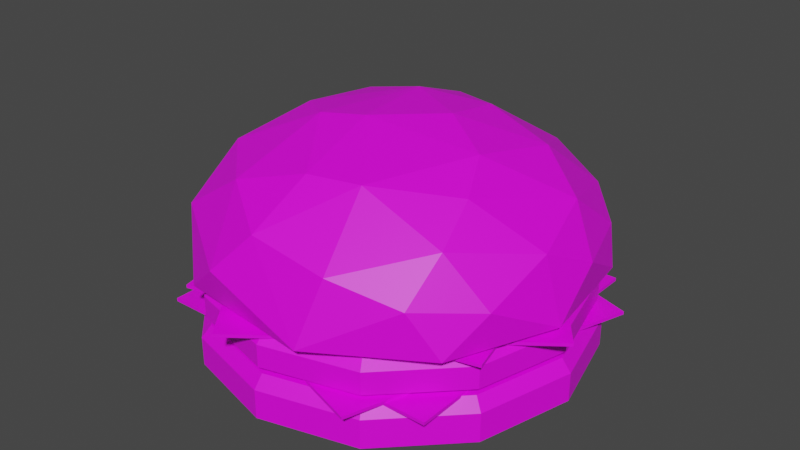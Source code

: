 # Source: Burger.blend  (saved by Blender 2.91.10; exported with 4.5.12 LTS)
import bpy
from mathutils import Matrix  # noqa: F401  (used for matrix-valued properties, if any)

bpy.ops.wm.read_factory_settings(use_empty=True)
scene = bpy.context.scene
scene.name = 'Scene'

# ---- collections
col_collection = bpy.data.collections.new('Collection'); scene.collection.children.link(col_collection)

# ---- images (referenced by path relative to the original .blend; pixels are not part of the script)
import os
ASSET_DIR = os.environ.get("B2B_ASSET_DIR", "")  # directory of the original .blend (textures are referenced by path, not embedded)
HERE = os.path.dirname(os.path.abspath(__file__))  # packed textures are extracted next to this script under _unpacked/

def load_image(name, relpath, width, height, colorspace="sRGB"):
    """Load a texture the original file referenced (path relative to the .blend, or extracted next to this script)."""
    p = next((c for c in (os.path.join(HERE, relpath), os.path.join(ASSET_DIR, relpath)) if relpath and os.path.exists(c)), "")
    if p:
        img = bpy.data.images.load(p, check_existing=True)
        img.name = name
    else:  # same state as the original file: an image datablock whose file is absent (Cycles renders it pink)
        img = bpy.data.images.new(name, width, height)
        img.source = "FILE"
        img.filepath = "//" + (relpath or name)
    img.colorspace_settings.name = colorspace
    return img
img_color_png_003 = load_image('Color.png.003', 'Color.png', 1024, 1024, 'sRGB')

# ---- materials (node trees are filled in below, after node groups)
mat_material_003 = bpy.data.materials.new('Material.003')
mat_material_003.alpha_threshold = 0.0
mat_material_003.use_transparent_shadow = False
mat_material_003.line_color = (0.0, 0.0, 0.0, 1.0)

# ---- material node trees
mat_material_003.use_nodes = True; mat_material_003.node_tree.nodes.clear()
_N = mat_material_003.node_tree.nodes; _L = mat_material_003.node_tree.links
n0 = _N.new('ShaderNodeOutputMaterial'); n0.name = 'Material Output'; n0.location = (300, 300)
n1 = _N.new('ShaderNodeBsdfPrincipled'); n1.name = 'Principled BSDF'; n1.location = (10, 300)
n1.distribution = 'GGX'
n1.subsurface_method = 'BURLEY'
n1.inputs[3].default_value = 1.45
n1.inputs[27].default_value = (0.0, 0.0, 0.0, 1.0)
n1.inputs[28].default_value = 1.0
n2 = _N.new('ShaderNodeTexImage'); n2.name = 'Image Texture'; n2.location = (-280, 280)
n2.image = img_color_png_003
_L.new(n1.outputs[0], n0.inputs[0])
_L.new(n2.outputs[0], n1.inputs[0])
n0.is_active_output = True

# ---- world
world_world = bpy.data.worlds.new('World'); scene.world = world_world
world_world.use_nodes = True; world_world.node_tree.nodes.clear()
_N = world_world.node_tree.nodes; _L = world_world.node_tree.links
n0 = _N.new('ShaderNodeOutputWorld'); n0.name = 'World Output'; n0.location = (300, 300)
n1 = _N.new('ShaderNodeBackground'); n1.name = 'Background'; n1.location = (10, 300)
n1.inputs[0].default_value = (0.05088, 0.05088, 0.05088, 1.0)
_L.new(n1.outputs[0], n0.inputs[0])
n0.is_active_output = True
world_world.color = (0.05088, 0.05088, 0.05088)
world_world.use_sun_shadow = False
world_world.sun_shadow_jitter_overblur = 0.0

# ---- meshes
me_sphere_021 = bpy.data.meshes.new('Sphere.021')
me_sphere_021.from_pydata([(-0.1531, 0.6555, 0.9901), (-0.003667, 0.8755, 0.7309), (0.1437, 0.8201, 0.03485), (0.3212, 0.8478, 0.6989), (0.3073, 0.9622, 0.1173), (0.3575, 0.7531, 0.03674), (0.1898, 0.4459, 1.109), (0.5992, 0.578, 0.03599), (0.6246, 0.7557, 0.5171), (0.827, 0.5503, 0.3932), (0.5639, 0.3719, 0.9801), (0.7637, 0.3289, 0.03599), (0.8925, 0.4796, 0.1097), (0.8206, 0.1121, 0.03485), (0.8243, 0.2182, 0.7721), (0.9798, 0.1243, 0.4299), (0.223, 0.09688, 1.209), (0.9108, -0.1451, 0.626), (0.9952, -0.1338, 0.1227), (0.8234, -0.112, 0.03599), (0.8694, -0.4763, 0.3992), (0.7308, -0.3957, 0.03674), (0.5035, -0.07762, 1.107), (0.6145, -0.3039, 0.9653), (0.5972, -0.5756, 0.03485), (0.6675, -0.5417, 0.7622), (0.6364, -0.7414, 0.4551), (0.7662, -0.6598, 0.111), (0.4235, -0.7171, 0.03674), (0.2541, -0.5582, 1.035), (0.3218, -0.8751, 0.6105), (0.2166, -0.803, 0.03485), (0.2475, -0.9867, 0.1193), (-0.005118, -0.8358, 0.03599), (-0.01407, -0.6117, 1.025), (-0.06949, -0.8905, 0.7214), (-0.2267, -0.803, 0.03485), (-0.2669, -0.9669, 0.3973), (-0.3718, -0.6906, 0.8678), (-0.4808, -0.8931, 0.1183), (-0.4339, -0.7174, 0.03599), (-0.7187, -0.673, 0.5166), (-0.6073, -0.5756, 0.03485), (-0.9038, -0.472, 0.1121), (-0.7409, -0.3957, 0.03674), (-0.7121, -0.3631, 0.8652), (-0.982, -0.2144, 0.3977), (-0.05138, -0.1841, 1.221), (-0.8335, -0.112, 0.03599), (-0.2835, -0.2324, 1.176), (-0.9009, 0.0314, 0.7121), (-0.5327, -0.04179, 1.085), (-0.9947, 0.2087, 0.119), (-0.8201, 0.1862, 0.03599), (-0.8978, 0.4045, 0.4578), (-0.7388, 0.3951, 0.03485), (-0.5036, 0.3645, 1.028), (-0.7136, 0.4494, 0.8062), (-0.7212, 0.6923, 0.3992), (-0.6094, 0.5779, 0.03599), (-0.733, 0.7309, 0.1238), (-0.3678, 0.7535, 0.03599), (-0.4155, 0.8378, 0.6155), (-0.1501, 0.3186, 1.177), (-0.1903, 0.988, 0.3572), (-0.1412, 0.9954, 0.1122), (-0.08006, 0.8329, 0.03599), (-0.005056, 0.9417, -0.6424), (-0.5014, 0.8599, -0.5788), (0.4657, 0.8156, -0.6424), (-0.8647, 0.4966, -0.5788), (0.8102, 0.471, -0.6424), (-0.9977, 0.0002562, -0.5788), (0.9364, 0.0002566, -0.6424), (-0.8647, -0.4961, -0.5788), (0.8102, -0.4705, -0.6424), (-0.5014, -0.8594, -0.5788), (0.4657, -0.815, -0.6424), (-0.005056, -0.9924, -0.5788), (-0.005056, -0.9412, -0.6424), (0.4913, -0.8594, -0.5788), (-0.4758, -0.815, -0.6424), (0.8546, -0.4961, -0.5788), (-0.8204, -0.4705, -0.6424), (0.9876, 0.0002566, -0.5788), (-0.9465, 0.0002562, -0.6424), (0.8546, 0.4966, -0.5788), (-0.8204, 0.471, -0.6424), (0.4913, 0.8599, -0.5788), (-0.4758, 0.8156, -0.6424), (-0.005056, 0.9929, -0.5788), (-0.5014, 0.8599, -0.351), (-0.8647, 0.4966, -0.351), (-0.9977, 0.0002562, -0.351), (-0.8647, -0.4961, -0.351), (-0.5014, -0.8594, -0.351), (-0.005056, -0.9924, -0.351), (0.4913, -0.8594, -0.351), (0.8546, -0.4961, -0.351), (0.9876, 0.0002566, -0.351), (0.8546, 0.4966, -0.351), (0.4913, 0.8599, -0.351), (-0.005056, 0.9929, -0.351), (-0.4762, 0.8163, -0.2556), (-0.8211, 0.4714, -0.2556), (-0.9474, 0.0002562, -0.2556), (-0.8211, -0.4709, -0.2556), (-0.4762, -0.8158, -0.2556), (-0.005056, -0.9421, -0.2556), (0.4661, -0.8158, -0.2556), (0.811, -0.4709, -0.2556), (0.9373, 0.0002566, -0.2556), (0.811, 0.4714, -0.2556), (0.4661, 0.8163, -0.2556), (-0.005056, 0.9426, -0.2556), (-0.7755, -0.7702, -0.2689), (0.7654, -0.7702, -0.2689), (-0.7755, 0.7707, -0.2689), (0.7654, 0.7707, -0.2689), (-0.7755, -0.7702, -0.2441), (0.7654, -0.7702, -0.2441), (-0.7755, 0.7707, -0.2441), (0.7654, 0.7707, -0.2441), (-0.9752, -0.4957, -0.2519), (0.4909, -0.9698, -0.2519), (-0.501, 0.9704, -0.2519), (0.965, 0.4962, -0.2519), (-0.9752, -0.4957, -0.2272), (0.4909, -0.9698, -0.2272), (-0.501, 0.9704, -0.2272), (0.965, 0.4962, -0.2272), (-0.005056, 0.9139, -0.2382), (-0.4868, 0.8346, -0.1891), (0.4518, 0.7915, -0.2382), (-0.8394, 0.482, -0.1891), (0.7862, 0.4571, -0.2382), (-0.9685, 0.0002562, -0.1891), (0.9086, 0.0002566, -0.2382), (-0.8394, -0.4814, -0.1891), (0.7862, -0.4566, -0.2382), (-0.4868, -0.8341, -0.1891), (0.4518, -0.791, -0.2382), (-0.005056, -0.9631, -0.1891), (-0.005056, -0.9134, -0.2382), (0.4766, -0.8341, -0.1891), (-0.4619, -0.791, -0.2382), (0.8293, -0.4814, -0.1891), (-0.7963, -0.4566, -0.2382), (0.9583, 0.0002566, -0.1891), (-0.9187, 0.0002562, -0.2382), (0.8293, 0.482, -0.1891), (-0.7963, 0.4571, -0.2382), (0.4766, 0.8346, -0.1891), (-0.4619, 0.7915, -0.2382), (-0.005056, 0.9637, -0.1891), (-0.4868, 0.8346, -0.01325), (-0.8394, 0.482, -0.01325), (-0.9685, 0.0002562, -0.01325), (-0.8394, -0.4814, -0.01325), (-0.4868, -0.8341, -0.01325), (-0.005056, -0.9631, -0.01325), (0.4766, -0.8341, -0.01325), (0.8293, -0.4814, -0.01325), (0.9583, 0.0002566, -0.01325), (0.8293, 0.482, -0.01325), (0.4766, 0.8346, -0.01325), (-0.005056, 0.9637, -0.01325), (-0.4623, 0.7923, 0.06035), (-0.7971, 0.4575, 0.06035), (-0.9196, 0.0002562, 0.06035), (-0.7971, -0.457, 0.06035), (-0.4623, -0.7917, 0.06035), (-0.005056, -0.9143, 0.06035), (0.4522, -0.7917, 0.06035), (0.7869, -0.457, 0.06035), (0.9095, 0.0002566, 0.06035), (0.7869, 0.4575, 0.06035), (0.4522, 0.7923, 0.06035), (-0.005056, 0.9148, 0.06035), (-1.084, 0.1501, 0.03772), (-0.1549, -1.079, 0.03772), (0.1448, 1.079, 0.03772), (1.074, -0.1496, 0.03772), (-1.084, 0.1501, 0.0625), (-0.1549, -1.079, 0.0625), (0.1448, 1.079, 0.0625), (1.074, -0.1496, 0.0625), (-0.8889, 0.5406, 0.05467), (-0.5454, -0.8836, 0.05467), (0.5353, 0.8841, 0.05467), (0.8788, -0.5401, 0.05467), (-0.8889, 0.5406, 0.07824), (-0.5454, -0.8836, 0.07824), (0.5353, 0.8841, 0.07824), (0.8788, -0.5401, 0.07824)], [], [(63, 16, 6), (1, 3, 64), (64, 3, 4), (64, 4, 65), (2, 4, 5), (0, 6, 3), (0, 3, 1), (3, 8, 4), (6, 10, 3), (4, 8, 12), (12, 11, 7), (10, 14, 8), (10, 22, 14), (12, 13, 11), (16, 22, 10), (15, 18, 12), (17, 25, 20), (17, 20, 18), (2, 66, 65, 4), (23, 25, 17), (20, 25, 26), (27, 24, 21), (24, 27, 28), (32, 31, 28), (31, 32, 33), (29, 34, 35), (29, 35, 30), (35, 37, 32), (37, 39, 32), (34, 49, 38), (34, 38, 35), (36, 39, 40), (49, 45, 38), (42, 43, 44), (41, 45, 46), (43, 48, 44), (43, 46, 52), (45, 51, 50), (46, 50, 52), (52, 53, 48), (50, 57, 54), (47, 63, 49), (51, 63, 56), (54, 58, 60), (60, 59, 55), (54, 57, 58), (56, 0, 57), (58, 62, 60), (60, 61, 59), (63, 0, 56), (60, 62, 64), (60, 64, 65), (65, 66, 61), (62, 0, 1), (62, 1, 64), (7, 5, 4, 12), (0, 63, 6), (3, 10, 8), (18, 19, 13, 12), (10, 6, 16), (12, 8, 9), (9, 8, 14), (9, 14, 15), (9, 15, 12), (15, 14, 17), (27, 21, 19, 18), (15, 17, 18), (14, 22, 23), (14, 23, 17), (18, 20, 27), (39, 36, 33, 32), (22, 16, 47), (22, 29, 23), (20, 26, 27), (22, 47, 29), (25, 23, 29), (26, 25, 30), (26, 30, 32), (27, 26, 32), (27, 32, 28), (25, 29, 30), (29, 47, 34), (30, 35, 32), (43, 42, 40, 39), (47, 49, 34), (37, 35, 38), (37, 38, 41), (37, 41, 39), (39, 41, 43), (57, 50, 51, 56), (38, 45, 41), (45, 49, 51), (41, 46, 43), (43, 52, 48), (46, 45, 50), (55, 53, 52, 60), (52, 50, 54), (49, 63, 51), (52, 54, 60), (57, 0, 62), (58, 57, 62), (47, 16, 63), (60, 65, 61), (85, 72, 70, 87), (87, 70, 68, 89), (71, 86, 84, 73), (67, 90, 88, 69), (89, 68, 90, 67), (73, 84, 82, 75), (75, 82, 80, 77), (77, 80, 78, 79), (79, 78, 76, 81), (81, 76, 74, 83), (83, 74, 72, 85), (84, 99, 98, 82), (69, 88, 86, 71), (67, 69, 71, 73, 75, 77, 79, 81, 83, 85, 87, 89), (94, 106, 105, 93), (80, 97, 96, 78), (90, 102, 101, 88), (76, 95, 94, 74), (86, 100, 99, 84), (72, 93, 92, 70), (82, 98, 97, 80), (68, 91, 102, 90), (78, 96, 95, 76), (74, 94, 93, 72), (70, 92, 91, 68), (88, 101, 100, 86), (114, 103, 104, 105, 106, 107, 108, 109, 110, 111, 112, 113), (101, 113, 112, 100), (91, 103, 114, 102), (98, 110, 109, 97), (95, 107, 106, 94), (102, 114, 113, 101), (92, 104, 103, 91), (99, 111, 110, 98), (96, 108, 107, 95), (93, 105, 104, 92), (100, 112, 111, 99), (97, 109, 108, 96), (115, 117, 118, 116), (119, 120, 122, 121), (116, 118, 122, 120), (117, 115, 119, 121), (118, 117, 121, 122), (115, 116, 120, 119), (123, 125, 126, 124), (127, 128, 130, 129), (124, 126, 130, 128), (125, 123, 127, 129), (126, 125, 129, 130), (123, 124, 128, 127), (149, 136, 134, 151), (151, 134, 132, 153), (135, 150, 148, 137), (131, 154, 152, 133), (153, 132, 154, 131), (137, 148, 146, 139), (139, 146, 144, 141), (141, 144, 142, 143), (143, 142, 140, 145), (145, 140, 138, 147), (147, 138, 136, 149), (148, 163, 162, 146), (133, 152, 150, 135), (131, 133, 135, 137, 139, 141, 143, 145, 147, 149, 151, 153), (158, 170, 169, 157), (144, 161, 160, 142), (154, 166, 165, 152), (140, 159, 158, 138), (150, 164, 163, 148), (136, 157, 156, 134), (146, 162, 161, 144), (132, 155, 166, 154), (142, 160, 159, 140), (138, 158, 157, 136), (134, 156, 155, 132), (152, 165, 164, 150), (178, 167, 168, 169, 170, 171, 172, 173, 174, 175, 176, 177), (165, 177, 176, 164), (155, 167, 178, 166), (162, 174, 173, 161), (159, 171, 170, 158), (166, 178, 177, 165), (156, 168, 167, 155), (163, 175, 174, 162), (160, 172, 171, 159), (157, 169, 168, 156), (164, 176, 175, 163), (161, 173, 172, 160), (179, 181, 182, 180), (183, 184, 186, 185), (180, 182, 186, 184), (181, 179, 183, 185), (182, 181, 185, 186), (179, 180, 184, 183), (187, 189, 190, 188), (191, 192, 194, 193), (188, 190, 194, 192), (189, 187, 191, 193), (190, 189, 193, 194), (187, 188, 192, 191)])
_uv = me_sphere_021.uv_layers.new(name='UVMap')
_uv.uv.foreach_set('vector', [0.5408, 0.7929, 0.5404, 0.793, 0.5406, 0.7929, 0.5407, 0.7926, 0.5406, 0.7926, 0.5407, 0.7924, 0.5407, 0.7924, 0.5406, 0.7926, 0.5406, 0.7923, 0.5407, 0.7924, 0.5406, 0.7923, 0.5407, 0.7923, 0.5407, 0.7922, 0.5406, 0.7923, 0.5406, 0.7922, 0.5408, 0.7927, 0.5406, 0.7929, 0.5406, 0.7926, 0.5408, 0.7927, 0.5406, 0.7926, 0.5407, 0.7926, 0.5406, 0.7926, 0.5405, 0.7925, 0.5406, 0.7923, 0.5406, 0.7929, 0.5404, 0.7927, 0.5406, 0.7926, 0.5406, 0.7923, 0.5405, 0.7925, 0.5404, 0.7923, 0.5404, 0.7923, 0.5404, 0.7922, 0.5405, 0.7922, 0.5404, 0.7927, 0.5404, 0.7926, 0.5405, 0.7925, 0.5404, 0.7927, 0.5402, 0.7928, 0.5404, 0.7926, 0.5404, 0.7923, 0.5403, 0.7922, 0.5404, 0.7922, 0.5404, 0.793, 0.5402, 0.7928, 0.5404, 0.7927, 0.5403, 0.7924, 0.5403, 0.7923, 0.5404, 0.7923, 0.5402, 0.7925, 0.5401, 0.7926, 0.5402, 0.7924, 0.5402, 0.7925, 0.5402, 0.7924, 0.5403, 0.7923, 0.5407, 0.7922, 0.5407, 0.7922, 0.5407, 0.7923, 0.5406, 0.7923, 0.5402, 0.7927, 0.5401, 0.7926, 0.5402, 0.7925, 0.5402, 0.7924, 0.5401, 0.7926, 0.5401, 0.7924, 0.5401, 0.7923, 0.5401, 0.7922, 0.5402, 0.7922, 0.5401, 0.7922, 0.5401, 0.7923, 0.54, 0.7922, 0.5399, 0.7923, 0.54, 0.7922, 0.54, 0.7922, 0.54, 0.7922, 0.5399, 0.7923, 0.5399, 0.7922, 0.54, 0.7928, 0.5399, 0.7928, 0.5399, 0.7926, 0.54, 0.7928, 0.5399, 0.7926, 0.54, 0.7925, 0.5399, 0.7926, 0.5398, 0.7924, 0.5399, 0.7923, 0.5398, 0.7924, 0.5398, 0.7923, 0.5399, 0.7923, 0.5399, 0.7928, 0.5396, 0.7929, 0.5398, 0.7927, 0.5399, 0.7928, 0.5398, 0.7927, 0.5399, 0.7926, 0.5398, 0.7922, 0.5398, 0.7923, 0.5397, 0.7922, 0.5396, 0.7929, 0.5396, 0.7926, 0.5398, 0.7927, 0.5397, 0.7922, 0.5396, 0.7923, 0.5396, 0.7922, 0.5397, 0.7925, 0.5396, 0.7926, 0.5395, 0.7924, 0.5396, 0.7923, 0.5395, 0.7922, 0.5396, 0.7922, 0.5396, 0.7923, 0.5395, 0.7924, 0.5395, 0.7923, 0.5396, 0.7926, 0.5395, 0.7928, 0.5395, 0.7926, 0.5411, 0.7923, 0.5411, 0.7926, 0.5411, 0.7923, 0.5411, 0.7923, 0.541, 0.7922, 0.5411, 0.7922, 0.5411, 0.7926, 0.541, 0.7926, 0.541, 0.7924, 0.5409, 0.7931, 0.5408, 0.7929, 0.5411, 0.793, 0.5411, 0.7928, 0.5408, 0.7929, 0.5409, 0.7928, 0.541, 0.7924, 0.5409, 0.7924, 0.5409, 0.7923, 0.5409, 0.7923, 0.5409, 0.7922, 0.541, 0.7922, 0.541, 0.7924, 0.541, 0.7926, 0.5409, 0.7924, 0.5409, 0.7928, 0.5408, 0.7927, 0.541, 0.7926, 0.5409, 0.7924, 0.5408, 0.7925, 0.5409, 0.7923, 0.5409, 0.7923, 0.5408, 0.7922, 0.5409, 0.7922, 0.5408, 0.7929, 0.5408, 0.7927, 0.5409, 0.7928, 0.5409, 0.7923, 0.5408, 0.7925, 0.5407, 0.7924, 0.5409, 0.7923, 0.5407, 0.7924, 0.5407, 0.7923, 0.5407, 0.7923, 0.5407, 0.7922, 0.5408, 0.7922, 0.5408, 0.7925, 0.5408, 0.7927, 0.5407, 0.7926, 0.5408, 0.7925, 0.5407, 0.7926, 0.5407, 0.7924, 0.5405, 0.7922, 0.5406, 0.7922, 0.5406, 0.7923, 0.5404, 0.7923, 0.5408, 0.7927, 0.5408, 0.7929, 0.5406, 0.7929, 0.5406, 0.7926, 0.5404, 0.7927, 0.5405, 0.7925, 0.5403, 0.7923, 0.5403, 0.7922, 0.5403, 0.7922, 0.5404, 0.7923, 0.5404, 0.7927, 0.5406, 0.7929, 0.5404, 0.793, 0.5404, 0.7923, 0.5405, 0.7925, 0.5404, 0.7924, 0.5404, 0.7924, 0.5405, 0.7925, 0.5404, 0.7926, 0.5404, 0.7924, 0.5404, 0.7926, 0.5403, 0.7924, 0.5404, 0.7924, 0.5403, 0.7924, 0.5404, 0.7923, 0.5403, 0.7924, 0.5404, 0.7926, 0.5402, 0.7925, 0.5401, 0.7923, 0.5402, 0.7922, 0.5403, 0.7922, 0.5403, 0.7923, 0.5403, 0.7924, 0.5402, 0.7925, 0.5403, 0.7923, 0.5404, 0.7926, 0.5402, 0.7928, 0.5402, 0.7927, 0.5404, 0.7926, 0.5402, 0.7927, 0.5402, 0.7925, 0.5403, 0.7923, 0.5402, 0.7924, 0.5401, 0.7923, 0.5398, 0.7923, 0.5398, 0.7922, 0.5399, 0.7922, 0.5399, 0.7923, 0.5402, 0.7928, 0.5404, 0.793, 0.5399, 0.793, 0.5402, 0.7928, 0.54, 0.7928, 0.5402, 0.7927, 0.5402, 0.7924, 0.5401, 0.7924, 0.5401, 0.7923, 0.5402, 0.7928, 0.5399, 0.793, 0.54, 0.7928, 0.5401, 0.7926, 0.5402, 0.7927, 0.54, 0.7928, 0.5401, 0.7924, 0.5401, 0.7926, 0.54, 0.7925, 0.5401, 0.7924, 0.54, 0.7925, 0.5399, 0.7923, 0.5401, 0.7923, 0.5401, 0.7924, 0.5399, 0.7923, 0.5401, 0.7923, 0.5399, 0.7923, 0.54, 0.7922, 0.5401, 0.7926, 0.54, 0.7928, 0.54, 0.7925, 0.54, 0.7928, 0.5399, 0.793, 0.5399, 0.7928, 0.54, 0.7925, 0.5399, 0.7926, 0.5399, 0.7923, 0.5396, 0.7923, 0.5397, 0.7922, 0.5397, 0.7922, 0.5398, 0.7923, 0.5399, 0.793, 0.5396, 0.7929, 0.5399, 0.7928, 0.5398, 0.7924, 0.5399, 0.7926, 0.5398, 0.7927, 0.5398, 0.7924, 0.5398, 0.7927, 0.5397, 0.7925, 0.5398, 0.7924, 0.5397, 0.7925, 0.5398, 0.7923, 0.5398, 0.7923, 0.5397, 0.7925, 0.5396, 0.7923, 0.541, 0.7926, 0.5411, 0.7926, 0.5411, 0.7928, 0.5409, 0.7928, 0.5398, 0.7927, 0.5396, 0.7926, 0.5397, 0.7925, 0.5396, 0.7926, 0.5396, 0.7929, 0.5395, 0.7928, 0.5397, 0.7925, 0.5395, 0.7924, 0.5396, 0.7923, 0.5396, 0.7923, 0.5395, 0.7923, 0.5395, 0.7922, 0.5395, 0.7924, 0.5396, 0.7926, 0.5395, 0.7926, 0.541, 0.7922, 0.541, 0.7922, 0.5411, 0.7923, 0.5409, 0.7923, 0.5411, 0.7923, 0.5411, 0.7926, 0.541, 0.7924, 0.5411, 0.793, 0.5408, 0.7929, 0.5411, 0.7928, 0.5411, 0.7923, 0.541, 0.7924, 0.5409, 0.7923, 0.541, 0.7926, 0.5408, 0.7927, 0.5408, 0.7925, 0.5409, 0.7924, 0.541, 0.7926, 0.5408, 0.7925, 0.5409, 0.7931, 0.5404, 0.793, 0.5408, 0.7929, 0.5409, 0.7923, 0.5407, 0.7923, 0.5408, 0.7922, 0.5403, 0.7919, 0.5403, 0.7919, 0.5404, 0.7921, 0.5404, 0.7921, 0.5404, 0.7921, 0.5404, 0.7921, 0.5405, 0.7922, 0.5405, 0.7922, 0.541, 0.7921, 0.541, 0.7921, 0.5411, 0.7919, 0.5411, 0.7919, 0.5407, 0.7923, 0.5407, 0.7923, 0.5409, 0.7922, 0.5409, 0.7922, 0.5405, 0.7922, 0.5405, 0.7922, 0.5407, 0.7923, 0.5407, 0.7923, 0.5411, 0.7919, 0.5411, 0.7919, 0.541, 0.7917, 0.541, 0.7917, 0.541, 0.7917, 0.541, 0.7917, 0.5409, 0.7916, 0.5409, 0.7916, 0.5409, 0.7916, 0.5409, 0.7916, 0.5407, 0.7915, 0.5407, 0.7915, 0.5407, 0.7915, 0.5407, 0.7915, 0.5405, 0.7916, 0.5405, 0.7916, 0.5405, 0.7916, 0.5405, 0.7916, 0.5404, 0.7917, 0.5404, 0.7917, 0.5404, 0.7917, 0.5404, 0.7917, 0.5403, 0.7919, 0.5403, 0.7919, 0.5411, 0.7919, 0.5411, 0.7919, 0.541, 0.7917, 0.541, 0.7917, 0.5409, 0.7922, 0.5409, 0.7922, 0.541, 0.7921, 0.541, 0.7921, 0.5407, 0.7923, 0.5409, 0.7922, 0.541, 0.7921, 0.5411, 0.7919, 0.541, 0.7917, 0.5409, 0.7916, 0.5407, 0.7915, 0.5405, 0.7916, 0.5404, 0.7917, 0.5403, 0.7919, 0.5404, 0.7921, 0.5405, 0.7922, 0.5404, 0.7917, 0.5404, 0.7917, 0.5403, 0.7919, 0.5403, 0.7919, 0.5409, 0.7916, 0.5409, 0.7916, 0.5407, 0.7915, 0.5407, 0.7915, 0.5407, 0.7923, 0.5407, 0.7923, 0.5409, 0.7922, 0.5409, 0.7922, 0.5405, 0.7916, 0.5405, 0.7916, 0.5404, 0.7917, 0.5404, 0.7917, 0.541, 0.7921, 0.541, 0.7921, 0.5411, 0.7919, 0.5411, 0.7919, 0.5403, 0.7919, 0.5403, 0.7919, 0.5404, 0.7921, 0.5404, 0.7921, 0.541, 0.7917, 0.541, 0.7917, 0.5409, 0.7916, 0.5409, 0.7916, 0.5405, 0.7922, 0.5405, 0.7922, 0.5407, 0.7923, 0.5407, 0.7923, 0.5407, 0.7915, 0.5407, 0.7915, 0.5405, 0.7916, 0.5405, 0.7916, 0.5404, 0.7917, 0.5404, 0.7917, 0.5403, 0.7919, 0.5403, 0.7919, 0.5404, 0.7921, 0.5404, 0.7921, 0.5405, 0.7922, 0.5405, 0.7922, 0.5409, 0.7922, 0.5409, 0.7922, 0.541, 0.7921, 0.541, 0.7921, 0.5407, 0.7923, 0.5405, 0.7922, 0.5404, 0.7921, 0.5403, 0.7919, 0.5404, 0.7917, 0.5405, 0.7916, 0.5407, 0.7915, 0.5409, 0.7916, 0.541, 0.7917, 0.5411, 0.7919, 0.541, 0.7921, 0.5409, 0.7922, 0.5409, 0.7922, 0.5409, 0.7922, 0.541, 0.7921, 0.541, 0.7921, 0.5405, 0.7922, 0.5405, 0.7922, 0.5407, 0.7923, 0.5407, 0.7923, 0.541, 0.7917, 0.541, 0.7917, 0.5409, 0.7916, 0.5409, 0.7916, 0.5405, 0.7916, 0.5405, 0.7916, 0.5404, 0.7917, 0.5404, 0.7917, 0.5407, 0.7923, 0.5407, 0.7923, 0.5409, 0.7922, 0.5409, 0.7922, 0.5404, 0.7921, 0.5404, 0.7921, 0.5405, 0.7922, 0.5405, 0.7922, 0.5411, 0.7919, 0.5411, 0.7919, 0.541, 0.7917, 0.541, 0.7917, 0.5407, 0.7915, 0.5407, 0.7915, 0.5405, 0.7916, 0.5405, 0.7916, 0.5403, 0.7919, 0.5403, 0.7919, 0.5404, 0.7921, 0.5404, 0.7921, 0.541, 0.7921, 0.541, 0.7921, 0.5411, 0.7919, 0.5411, 0.7919, 0.5409, 0.7916, 0.5409, 0.7916, 0.5407, 0.7915, 0.5407, 0.7915, 0.8166, 0.5608, 0.8166, 0.5632, 0.819, 0.5632, 0.819, 0.5608, 0.8166, 0.5608, 0.819, 0.5608, 0.819, 0.5632, 0.8166, 0.5632, 0.819, 0.5608, 0.819, 0.5632, 0.819, 0.5632, 0.819, 0.5608, 0.8166, 0.5632, 0.8166, 0.5608, 0.8166, 0.5608, 0.8166, 0.5632, 0.819, 0.5632, 0.8166, 0.5632, 0.8166, 0.5632, 0.819, 0.5632, 0.8166, 0.5608, 0.819, 0.5608, 0.819, 0.5608, 0.8166, 0.5608, 0.6495, 0.6278, 0.6495, 0.6295, 0.6512, 0.6295, 0.6512, 0.6278, 0.6495, 0.6278, 0.6512, 0.6278, 0.6512, 0.6295, 0.6495, 0.6295, 0.6512, 0.6278, 0.6512, 0.6295, 0.6512, 0.6295, 0.6512, 0.6278, 0.6495, 0.6295, 0.6495, 0.6278, 0.6495, 0.6278, 0.6495, 0.6295, 0.6512, 0.6295, 0.6495, 0.6295, 0.6495, 0.6295, 0.6512, 0.6295, 0.6495, 0.6278, 0.6512, 0.6278, 0.6512, 0.6278, 0.6495, 0.6278, 0.5399, 0.5042, 0.5399, 0.5042, 0.5402, 0.5054, 0.5402, 0.5054, 0.5402, 0.5054, 0.5402, 0.5054, 0.5411, 0.5063, 0.5411, 0.5063, 0.5443, 0.5054, 0.5443, 0.5054, 0.5447, 0.5042, 0.5447, 0.5042, 0.5423, 0.5066, 0.5423, 0.5066, 0.5435, 0.5063, 0.5435, 0.5063, 0.5411, 0.5063, 0.5411, 0.5063, 0.5423, 0.5066, 0.5423, 0.5066, 0.5447, 0.5042, 0.5447, 0.5042, 0.5443, 0.503, 0.5443, 0.503, 0.5443, 0.503, 0.5443, 0.503, 0.5435, 0.5022, 0.5435, 0.5022, 0.5435, 0.5022, 0.5435, 0.5022, 0.5423, 0.5018, 0.5423, 0.5018, 0.5423, 0.5018, 0.5423, 0.5018, 0.5411, 0.5022, 0.5411, 0.5022, 0.5411, 0.5022, 0.5411, 0.5022, 0.5402, 0.503, 0.5402, 0.503, 0.5402, 0.503, 0.5402, 0.503, 0.5399, 0.5042, 0.5399, 0.5042, 0.5447, 0.5042, 0.5447, 0.5042, 0.5443, 0.503, 0.5443, 0.503, 0.5435, 0.5063, 0.5435, 0.5063, 0.5443, 0.5054, 0.5443, 0.5054, 0.5423, 0.5066, 0.5435, 0.5063, 0.5443, 0.5054, 0.5447, 0.5042, 0.5443, 0.503, 0.5435, 0.5022, 0.5423, 0.5018, 0.5411, 0.5022, 0.5402, 0.503, 0.5399, 0.5042, 0.5402, 0.5054, 0.5411, 0.5063, 0.5402, 0.503, 0.5402, 0.503, 0.5399, 0.5042, 0.5399, 0.5042, 0.5435, 0.5022, 0.5435, 0.5022, 0.5423, 0.5018, 0.5423, 0.5018, 0.5423, 0.5066, 0.5423, 0.5066, 0.5435, 0.5063, 0.5435, 0.5063, 0.5411, 0.5022, 0.5411, 0.5022, 0.5402, 0.503, 0.5402, 0.503, 0.5443, 0.5054, 0.5443, 0.5054, 0.5447, 0.5042, 0.5447, 0.5042, 0.5399, 0.5042, 0.5399, 0.5042, 0.5402, 0.5054, 0.5402, 0.5054, 0.5443, 0.503, 0.5443, 0.503, 0.5435, 0.5022, 0.5435, 0.5022, 0.5411, 0.5063, 0.5411, 0.5063, 0.5423, 0.5066, 0.5423, 0.5066, 0.5423, 0.5018, 0.5423, 0.5018, 0.5411, 0.5022, 0.5411, 0.5022, 0.5402, 0.503, 0.5402, 0.503, 0.5399, 0.5042, 0.5399, 0.5042, 0.5402, 0.5054, 0.5402, 0.5054, 0.5411, 0.5063, 0.5411, 0.5063, 0.5435, 0.5063, 0.5435, 0.5063, 0.5443, 0.5054, 0.5443, 0.5054, 0.5423, 0.5066, 0.5411, 0.5063, 0.5402, 0.5054, 0.5399, 0.5042, 0.5402, 0.503, 0.5411, 0.5022, 0.5423, 0.5018, 0.5435, 0.5022, 0.5443, 0.503, 0.5447, 0.5042, 0.5443, 0.5054, 0.5435, 0.5063, 0.5435, 0.5063, 0.5435, 0.5063, 0.5443, 0.5054, 0.5443, 0.5054, 0.5411, 0.5063, 0.5411, 0.5063, 0.5423, 0.5066, 0.5423, 0.5066, 0.5443, 0.503, 0.5443, 0.503, 0.5435, 0.5022, 0.5435, 0.5022, 0.5411, 0.5022, 0.5411, 0.5022, 0.5402, 0.503, 0.5402, 0.503, 0.5423, 0.5066, 0.5423, 0.5066, 0.5435, 0.5063, 0.5435, 0.5063, 0.5402, 0.5054, 0.5402, 0.5054, 0.5411, 0.5063, 0.5411, 0.5063, 0.5447, 0.5042, 0.5447, 0.5042, 0.5443, 0.503, 0.5443, 0.503, 0.5423, 0.5018, 0.5423, 0.5018, 0.5411, 0.5022, 0.5411, 0.5022, 0.5399, 0.5042, 0.5399, 0.5042, 0.5402, 0.5054, 0.5402, 0.5054, 0.5443, 0.5054, 0.5443, 0.5054, 0.5447, 0.5042, 0.5447, 0.5042, 0.5435, 0.5022, 0.5435, 0.5022, 0.5423, 0.5018, 0.5423, 0.5018, 0.6465, 0.6217, 0.6465, 0.6233, 0.6481, 0.6233, 0.6481, 0.6217, 0.6465, 0.6217, 0.6481, 0.6217, 0.6481, 0.6233, 0.6465, 0.6233, 0.6481, 0.6217, 0.6481, 0.6233, 0.6481, 0.6233, 0.6481, 0.6217, 0.6465, 0.6233, 0.6465, 0.6217, 0.6465, 0.6217, 0.6465, 0.6233, 0.6481, 0.6233, 0.6465, 0.6233, 0.6465, 0.6233, 0.6481, 0.6233, 0.6465, 0.6217, 0.6481, 0.6217, 0.6481, 0.6217, 0.6465, 0.6217, 0.595, 0.5609, 0.595, 0.5632, 0.5973, 0.5632, 0.5973, 0.5609, 0.595, 0.5609, 0.5973, 0.5609, 0.5973, 0.5632, 0.595, 0.5632, 0.5973, 0.5609, 0.5973, 0.5632, 0.5973, 0.5632, 0.5973, 0.5609, 0.595, 0.5632, 0.595, 0.5609, 0.595, 0.5609, 0.595, 0.5632, 0.5973, 0.5632, 0.595, 0.5632, 0.595, 0.5632, 0.5973, 0.5632, 0.595, 0.5609, 0.5973, 0.5609, 0.5973, 0.5609, 0.595, 0.5609])
me_sphere_021.materials.append(mat_material_003)
me_sphere_021.use_remesh_fix_poles = True
me_sphere_021.use_remesh_preserve_attributes = False
me_sphere_021.use_mirror_vertex_groups = False
me_sphere_021.update()

# ---- objects
ob_burger = bpy.data.objects.new('Burger', me_sphere_021)

# ---- transforms, parenting, visibility, modifiers, constraints
ob_burger.location = (0.0, 0.0, 0.0)
ob_burger.scale = (0.1736, 0.1736, 0.1137)
ob_burger.lineart.crease_threshold = 0.0

# ---- collection membership
col_collection.objects.link(ob_burger)

# ---- scene / render settings (as saved in the file)
scene.frame_start = 1; scene.frame_end = 250; scene.frame_set(1)
scene.render.engine = 'BLENDER_EEVEE_NEXT'
scene.cycles.use_denoising = False
scene.cycles.samples = 128
scene.cycles.sampling_pattern = 'TABULATED_SOBOL'
scene.cycles.use_adaptive_sampling = False
scene.cycles.use_light_tree = False
scene.view_settings.view_transform = 'Filmic'
bpy.context.view_layer.update()

# ---- added for rendering (the .blend has no active camera and no usable light): camera, sun
cam_auto = bpy.data.cameras.new('AutoCamera')
cam_auto.lens = 50.0
cam_auto.sensor_width = 36.0
cam_auto.clip_end = 1000.0
ob_auto_camera = bpy.data.objects.new('AutoCamera', cam_auto)
scene.collection.objects.link(ob_auto_camera)
ob_auto_camera.location = (0.527104, -0.633534, 0.455313)
ob_auto_camera.rotation_euler = (1.09748, -7.21219e-08, 0.694738)
scene.camera = ob_auto_camera
light_auto_sun = bpy.data.lights.new('AutoSun', 'SUN')
light_auto_sun.energy = 3.0
light_auto_sun.angle = 0.0523599
ob_auto_sun = bpy.data.objects.new('AutoSun', light_auto_sun)
scene.collection.objects.link(ob_auto_sun)
ob_auto_sun.rotation_euler = (0.872665, 0.174533, 0.523599)
bpy.context.view_layer.update()
